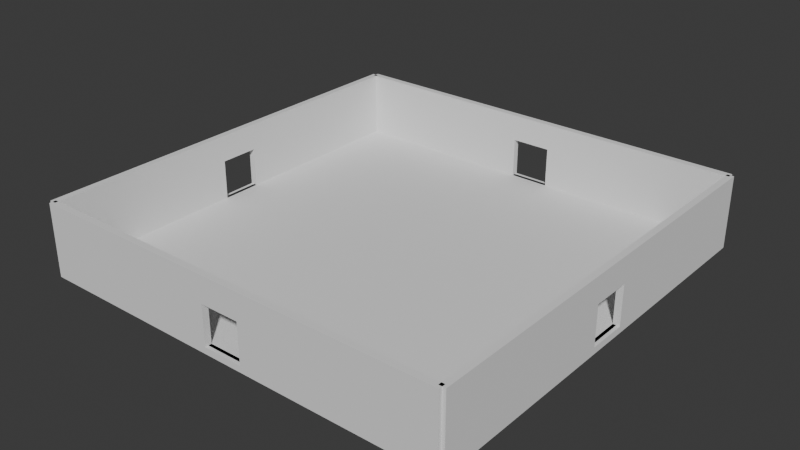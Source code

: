 # Source: room_base.blend  (saved by Blender 4.5.90; exported with 4.5.12 LTS)
import bpy
from mathutils import Matrix  # noqa: F401  (used for matrix-valued properties, if any)

bpy.ops.wm.read_factory_settings(use_empty=True)
scene = bpy.context.scene
scene.name = 'Scene'

# ---- collections
col_walls = bpy.data.collections.new('Walls'); scene.collection.children.link(col_walls)

# ---- world
world_world = bpy.data.worlds.new('World'); scene.world = world_world
world_world.use_nodes = True; world_world.node_tree.nodes.clear()
_N = world_world.node_tree.nodes; _L = world_world.node_tree.links
n0 = _N.new('ShaderNodeOutputWorld'); n0.name = 'World Output'; n0.location = (200, 100)
n1 = _N.new('ShaderNodeBackground'); n1.name = 'Background'; n1.location = (-200, 100)
n1.inputs[0].default_value = (0.05088, 0.05088, 0.05088, 1.0)
_L.new(n1.outputs[0], n0.inputs[0])
n0.is_active_output = True
world_world.color = (0.05088, 0.05088, 0.05088)
world_world.sun_shadow_jitter_overblur = 0.0

# ---- meshes
me_cube_001 = bpy.data.meshes.new('Cube.001')
me_cube_001.from_pydata([(-16.0, -16.0, -0.25), (-16.0, -16.0, 0.25), (-16.0, 16.0, -0.25), (-16.0, 16.0, 0.25), (16.0, -16.0, -0.25), (16.0, -16.0, 0.25), (16.0, 16.0, -0.25), (16.0, 16.0, 0.25)], [], [(0, 1, 3, 2), (2, 3, 7, 6), (6, 7, 5, 4), (4, 5, 1, 0), (2, 6, 4, 0), (7, 3, 1, 5)])
_uv = me_cube_001.uv_layers.new(name='UVMap')
_uv.uv.foreach_set('vector', [0.375, 0.0, 0.625, 0.0, 0.625, 0.25, 0.375, 0.25, 0.375, 0.25, 0.625, 0.25, 0.625, 0.5, 0.375, 0.5, 0.375, 0.5, 0.625, 0.5, 0.625, 0.75, 0.375, 0.75, 0.375, 0.75, 0.625, 0.75, 0.625, 1.0, 0.375, 1.0, 0.125, 0.5, 0.375, 0.5, 0.375, 0.75, 0.125, 0.75, 0.625, 0.5, 0.875, 0.5, 0.875, 0.75, 0.625, 0.75])
me_cube_001.update()
me_cube_007 = bpy.data.meshes.new('Cube.007')
me_cube_007.from_pydata([(-0.25, -16.0, -1.996), (-0.25, -16.0, 3.5), (-0.25, 16.0, -1.996), (-0.25, 16.0, 3.5), (0.25, -16.0, -1.996), (0.25, -16.0, 3.5), (0.25, 16.0, -1.996), (0.25, 16.0, 3.5), (-0.25, 1.5, 1.5), (-0.25, -1.5, 1.5), (-0.25, -1.5, -1.5), (-0.25, 1.5, -1.5), (0.25, -1.5, 1.5), (0.25, 1.5, 1.5), (0.25, -1.5, -1.5), (0.25, 1.5, -1.5)], [], [(0, 1, 3, 2, 11, 8, 9, 10), (2, 0, 10, 11), (2, 3, 7, 6), (15, 6, 7, 5, 4, 14, 12, 13), (14, 4, 6, 15), (4, 5, 1, 0), (2, 6, 4, 0), (7, 3, 1, 5), (13, 8, 11, 15), (14, 10, 9, 12), (11, 10, 14, 15), (8, 13, 12, 9)])
_uv = me_cube_007.uv_layers.new(name='UVMap')
_uv.uv.foreach_set('vector', [0.375, 0.0, 0.625, 0.0, 0.625, 0.25, 0.375, 0.25, 0.3976, 0.1484, 0.534, 0.1484, 0.534, 0.1016, 0.3976, 0.1016, 0.375, 0.25, 0.375, 0.0, 0.3976, 0.1016, 0.3976, 0.1484, 0.375, 0.25, 0.625, 0.25, 0.625, 0.5, 0.375, 0.5, 0.3976, 0.6016, 0.375, 0.5, 0.625, 0.5, 0.625, 0.75, 0.375, 0.75, 0.3976, 0.6484, 0.534, 0.6484, 0.534, 0.6016, 0.3976, 0.6484, 0.375, 0.75, 0.375, 0.5, 0.3976, 0.6016, 0.375, 0.75, 0.625, 0.75, 0.625, 1.0, 0.375, 1.0, 0.125, 0.5, 0.375, 0.5, 0.375, 0.75, 0.125, 0.75, 0.625, 0.5, 0.875, 0.5, 0.875, 0.75, 0.625, 0.75, 0.625, 0.4156, 0.625, 0.3344, 0.375, 0.3344, 0.375, 0.4156, 0.375, 0.8344, 0.375, 0.9156, 0.625, 0.9156, 0.625, 0.8344, 0.2094, 0.5, 0.2094, 0.75, 0.2906, 0.75, 0.2906, 0.5, 0.7906, 0.5, 0.7094, 0.5, 0.7094, 0.75, 0.7906, 0.75])
me_cube_007.update()
me_cube_008 = bpy.data.meshes.new('Cube.008')
me_cube_008.from_pydata([(16.0, -0.25, -1.996), (16.0, -0.25, 3.5), (-16.0, -0.25, -1.996), (-16.0, -0.25, 3.5), (16.0, 0.25, -1.996), (16.0, 0.25, 3.5), (-16.0, 0.25, -1.996), (-16.0, 0.25, 3.5), (-1.5, -0.25, 1.5), (1.5, -0.25, 1.5), (1.5, -0.25, -1.5), (-1.5, -0.25, -1.5), (1.5, 0.25, 1.5), (-1.5, 0.25, 1.5), (1.5, 0.25, -1.5), (-1.5, 0.25, -1.5)], [], [(0, 1, 3, 2, 11, 8, 9, 10), (2, 0, 10, 11), (2, 3, 7, 6), (15, 6, 7, 5, 4, 14, 12, 13), (14, 4, 6, 15), (4, 5, 1, 0), (2, 6, 4, 0), (7, 3, 1, 5), (13, 8, 11, 15), (14, 10, 9, 12), (11, 10, 14, 15), (8, 13, 12, 9)])
_uv = me_cube_008.uv_layers.new(name='UVMap')
_uv.uv.foreach_set('vector', [0.375, 0.0, 0.625, 0.0, 0.625, 0.25, 0.375, 0.25, 0.3976, 0.1484, 0.534, 0.1484, 0.534, 0.1016, 0.3976, 0.1016, 0.375, 0.25, 0.375, 0.0, 0.3976, 0.1016, 0.3976, 0.1484, 0.375, 0.25, 0.625, 0.25, 0.625, 0.5, 0.375, 0.5, 0.3976, 0.6016, 0.375, 0.5, 0.625, 0.5, 0.625, 0.75, 0.375, 0.75, 0.3976, 0.6484, 0.534, 0.6484, 0.534, 0.6016, 0.3976, 0.6484, 0.375, 0.75, 0.375, 0.5, 0.3976, 0.6016, 0.375, 0.75, 0.625, 0.75, 0.625, 1.0, 0.375, 1.0, 0.125, 0.5, 0.375, 0.5, 0.375, 0.75, 0.125, 0.75, 0.625, 0.5, 0.875, 0.5, 0.875, 0.75, 0.625, 0.75, 0.625, 0.4156, 0.625, 0.3344, 0.375, 0.3344, 0.375, 0.4156, 0.375, 0.8344, 0.375, 0.9156, 0.625, 0.9156, 0.625, 0.8344, 0.2094, 0.5, 0.2094, 0.75, 0.2906, 0.75, 0.2906, 0.5, 0.7906, 0.5, 0.7094, 0.5, 0.7094, 0.75, 0.7906, 0.75])
me_cube_008.update()
me_cube_004 = bpy.data.meshes.new('Cube.004')
me_cube_004.from_pydata([(16.0, -0.25, -1.996), (16.0, -0.25, 3.5), (-16.0, -0.25, -1.996), (-16.0, -0.25, 3.5), (16.0, 0.25, -1.996), (16.0, 0.25, 3.5), (-16.0, 0.25, -1.996), (-16.0, 0.25, 3.5), (-1.5, -0.25, 1.5), (1.5, -0.25, 1.5), (1.5, -0.25, -1.5), (-1.5, -0.25, -1.5), (1.5, 0.25, 1.5), (-1.5, 0.25, 1.5), (1.5, 0.25, -1.5), (-1.5, 0.25, -1.5)], [], [(0, 1, 3, 2, 11, 8, 9, 10), (2, 0, 10, 11), (2, 3, 7, 6), (15, 6, 7, 5, 4, 14, 12, 13), (14, 4, 6, 15), (4, 5, 1, 0), (2, 6, 4, 0), (7, 3, 1, 5), (13, 8, 11, 15), (14, 10, 9, 12), (11, 10, 14, 15), (8, 13, 12, 9)])
_uv = me_cube_004.uv_layers.new(name='UVMap')
_uv.uv.foreach_set('vector', [0.375, 0.0, 0.625, 0.0, 0.625, 0.25, 0.375, 0.25, 0.3976, 0.1484, 0.534, 0.1484, 0.534, 0.1016, 0.3976, 0.1016, 0.375, 0.25, 0.375, 0.0, 0.3976, 0.1016, 0.3976, 0.1484, 0.375, 0.25, 0.625, 0.25, 0.625, 0.5, 0.375, 0.5, 0.3976, 0.6016, 0.375, 0.5, 0.625, 0.5, 0.625, 0.75, 0.375, 0.75, 0.3976, 0.6484, 0.534, 0.6484, 0.534, 0.6016, 0.3976, 0.6484, 0.375, 0.75, 0.375, 0.5, 0.3976, 0.6016, 0.375, 0.75, 0.625, 0.75, 0.625, 1.0, 0.375, 1.0, 0.125, 0.5, 0.375, 0.5, 0.375, 0.75, 0.125, 0.75, 0.625, 0.5, 0.875, 0.5, 0.875, 0.75, 0.625, 0.75, 0.625, 0.4156, 0.625, 0.3344, 0.375, 0.3344, 0.375, 0.4156, 0.375, 0.8344, 0.375, 0.9156, 0.625, 0.9156, 0.625, 0.8344, 0.2094, 0.5, 0.2094, 0.75, 0.2906, 0.75, 0.2906, 0.5, 0.7906, 0.5, 0.7094, 0.5, 0.7094, 0.75, 0.7906, 0.75])
me_cube_004.update()
me_cube_010 = bpy.data.meshes.new('Cube.010')
me_cube_010.from_pydata([(-0.25, -16.0, -1.996), (-0.25, -16.0, 3.5), (-0.25, 16.0, -1.996), (-0.25, 16.0, 3.5), (0.25, -16.0, -1.996), (0.25, -16.0, 3.5), (0.25, 16.0, -1.996), (0.25, 16.0, 3.5), (-0.25, 1.5, 1.5), (-0.25, -1.5, 1.5), (-0.25, -1.5, -1.5), (-0.25, 1.5, -1.5), (0.25, -1.5, 1.5), (0.25, 1.5, 1.5), (0.25, -1.5, -1.5), (0.25, 1.5, -1.5)], [], [(0, 1, 3, 2, 11, 8, 9, 10), (2, 0, 10, 11), (2, 3, 7, 6), (15, 6, 7, 5, 4, 14, 12, 13), (14, 4, 6, 15), (4, 5, 1, 0), (2, 6, 4, 0), (7, 3, 1, 5), (13, 8, 11, 15), (14, 10, 9, 12), (11, 10, 14, 15), (8, 13, 12, 9)])
_uv = me_cube_010.uv_layers.new(name='UVMap')
_uv.uv.foreach_set('vector', [0.375, 0.0, 0.625, 0.0, 0.625, 0.25, 0.375, 0.25, 0.3976, 0.1484, 0.534, 0.1484, 0.534, 0.1016, 0.3976, 0.1016, 0.375, 0.25, 0.375, 0.0, 0.3976, 0.1016, 0.3976, 0.1484, 0.375, 0.25, 0.625, 0.25, 0.625, 0.5, 0.375, 0.5, 0.3976, 0.6016, 0.375, 0.5, 0.625, 0.5, 0.625, 0.75, 0.375, 0.75, 0.3976, 0.6484, 0.534, 0.6484, 0.534, 0.6016, 0.3976, 0.6484, 0.375, 0.75, 0.375, 0.5, 0.3976, 0.6016, 0.375, 0.75, 0.625, 0.75, 0.625, 1.0, 0.375, 1.0, 0.125, 0.5, 0.375, 0.5, 0.375, 0.75, 0.125, 0.75, 0.625, 0.5, 0.875, 0.5, 0.875, 0.75, 0.625, 0.75, 0.625, 0.4156, 0.625, 0.3344, 0.375, 0.3344, 0.375, 0.4156, 0.375, 0.8344, 0.375, 0.9156, 0.625, 0.9156, 0.625, 0.8344, 0.2094, 0.5, 0.2094, 0.75, 0.2906, 0.75, 0.2906, 0.5, 0.7906, 0.5, 0.7094, 0.5, 0.7094, 0.75, 0.7906, 0.75])
me_cube_010.update()

# ---- objects
ob_floor_col = bpy.data.objects.new('Floor-col', me_cube_001)
ob_wall_este_col = bpy.data.objects.new('wall_este-col', me_cube_007)
ob_wall_norte_col = bpy.data.objects.new('wall_norte-col', me_cube_008)
ob_wall_sur_col = bpy.data.objects.new('wall_sur-col', me_cube_004)
ob_wall_oeste_col = bpy.data.objects.new('wall_oeste-col', me_cube_010)

# ---- transforms, parenting, visibility, modifiers, constraints
ob_floor_col.location = (0.0, 0.0, -0.25)
ob_wall_este_col.location = (16.0, 0.0, 1.5)
ob_wall_norte_col.location = (0.0, 16.0, 1.5)
ob_wall_sur_col.location = (0.0, -16.0, 1.5)
ob_wall_oeste_col.location = (-16.0, 0.0, 1.5)

# ---- collection membership
scene.collection.objects.link(ob_floor_col)
col_walls.objects.link(ob_wall_este_col)
col_walls.objects.link(ob_wall_norte_col)
col_walls.objects.link(ob_wall_sur_col)
col_walls.objects.link(ob_wall_oeste_col)

# ---- scene / render settings (as saved in the file)
scene.frame_start = 1; scene.frame_end = 250; scene.frame_set(1)
scene.render.engine = 'BLENDER_EEVEE_NEXT'
bpy.context.view_layer.update()

# ---- added for rendering (the .blend has no active camera and no usable light): camera, sun
cam_auto = bpy.data.cameras.new('AutoCamera')
cam_auto.lens = 50.0
cam_auto.sensor_width = 36.0
cam_auto.clip_end = 1000.0
ob_auto_camera = bpy.data.objects.new('AutoCamera', cam_auto)
scene.collection.objects.link(ob_auto_camera)
ob_auto_camera.location = (42.8285, -51.3942, 36.5128)
ob_auto_camera.rotation_euler = (1.09748, -7.21219e-08, 0.694738)
scene.camera = ob_auto_camera
light_auto_sun = bpy.data.lights.new('AutoSun', 'SUN')
light_auto_sun.energy = 3.0
light_auto_sun.angle = 0.0523599
ob_auto_sun = bpy.data.objects.new('AutoSun', light_auto_sun)
scene.collection.objects.link(ob_auto_sun)
ob_auto_sun.rotation_euler = (0.872665, 0.174533, 0.523599)
bpy.context.view_layer.update()
